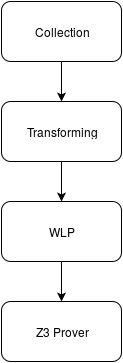

The diagram above was exported from draw.io. Its source (the exported page's mxGraphModel, read from the mxfile embedded in the PNG):
<mxGraphModel dx="441" dy="782" grid="1" gridSize="10" guides="1" tooltips="1" connect="1" arrows="1" fold="1" page="1" pageScale="1" pageWidth="826" pageHeight="1169" background="#ffffff" math="0">
  <root>
    <mxCell id="0" />
    <mxCell id="1" parent="0" />
    <mxCell id="2" style="edgeStyle=orthogonalEdgeStyle;rounded=0;html=1;exitX=0.5;exitY=1;jettySize=auto;orthogonalLoop=1;" edge="1" source="3" target="5" parent="1">
      <mxGeometry x="150" y="190" as="geometry" />
    </mxCell>
    <mxCell id="3" value="" style="rounded=1;whiteSpace=wrap;html=1;" vertex="1" parent="1">
      <mxGeometry x="90" y="130" width="120" height="60" as="geometry" />
    </mxCell>
    <mxCell id="4" style="edgeStyle=orthogonalEdgeStyle;rounded=0;html=1;exitX=0.5;exitY=1;entryX=0.5;entryY=0;jettySize=auto;orthogonalLoop=1;" edge="1" source="5" target="6" parent="1">
      <mxGeometry x="150" y="290" as="geometry" />
    </mxCell>
    <mxCell id="5" value="" style="rounded=1;whiteSpace=wrap;html=1;" vertex="1" parent="1">
      <mxGeometry x="90" y="230" width="120" height="60" as="geometry" />
    </mxCell>
    <mxCell id="6" value="" style="rounded=1;whiteSpace=wrap;html=1;" vertex="1" parent="1">
      <mxGeometry x="90" y="330" width="120" height="60" as="geometry" />
    </mxCell>
    <mxCell id="7" style="edgeStyle=orthogonalEdgeStyle;rounded=0;html=1;exitX=0.5;exitY=1;jettySize=auto;orthogonalLoop=1;" edge="1" source="8" target="3" parent="1">
      <mxGeometry x="150" y="90" as="geometry" />
    </mxCell>
    <object label="" placeholders="1" Collect="" id="8">
      <mxCell style="rounded=1;whiteSpace=wrap;html=1;" vertex="1" parent="1">
        <mxGeometry x="90" y="30" width="120" height="60" as="geometry" />
      </mxCell>
    </object>
    <mxCell id="9" value="Collection" style="text;html=1;strokeColor=none;fillColor=none;align=center;verticalAlign=middle;whiteSpace=wrap;overflow=hidden;" vertex="1" parent="1">
      <mxGeometry x="98" y="40" width="105" height="40" as="geometry" />
    </mxCell>
    <mxCell id="10" value="Transforming" style="text;html=1;strokeColor=none;fillColor=none;align=center;verticalAlign=middle;whiteSpace=wrap;overflow=hidden;" vertex="1" parent="1">
      <mxGeometry x="105" y="145" width="90" height="30" as="geometry" />
    </mxCell>
    <mxCell id="11" value="WLP" style="text;html=1;strokeColor=none;fillColor=none;align=center;verticalAlign=middle;whiteSpace=wrap;overflow=hidden;" vertex="1" parent="1">
      <mxGeometry x="105" y="245" width="90" height="30" as="geometry" />
    </mxCell>
    <mxCell id="12" style="edgeStyle=orthogonalEdgeStyle;rounded=0;html=1;exitX=0.5;exitY=1;entryX=0.5;entryY=1;jettySize=auto;orthogonalLoop=1;" edge="1" source="10" target="10" parent="1">
      <mxGeometry x="150" y="175" as="geometry" />
    </mxCell>
    <mxCell id="13" value="Z3 Prover&lt;br&gt;" style="text;html=1;strokeColor=none;fillColor=none;align=center;verticalAlign=middle;whiteSpace=wrap;overflow=hidden;" vertex="1" parent="1">
      <mxGeometry x="105" y="345" width="90" height="30" as="geometry" />
    </mxCell>
  </root>
</mxGraphModel>